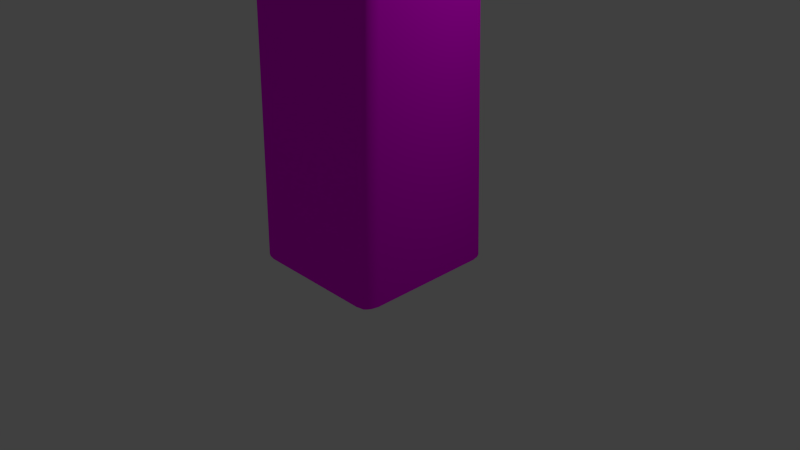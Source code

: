 # Source: PedistalAndButtonSquare.blend  (saved by Blender 2.73.0; exported with 4.5.12 LTS)
import bpy
from mathutils import Matrix  # noqa: F401  (used for matrix-valued properties, if any)

bpy.ops.wm.read_factory_settings(use_empty=True)
scene = bpy.context.scene
scene.name = 'Scene'

# ---- collections
col_collection_1 = bpy.data.collections.new('Collection 1'); scene.collection.children.link(col_collection_1)

# ---- images (referenced by path relative to the original .blend; pixels are not part of the script)
import os
ASSET_DIR = os.environ.get("B2B_ASSET_DIR", "")  # directory of the original .blend (textures are referenced by path, not embedded)
HERE = os.path.dirname(os.path.abspath(__file__))  # packed textures are extracted next to this script under _unpacked/

def load_image(name, relpath, width, height, colorspace="sRGB"):
    """Load a texture the original file referenced (path relative to the .blend, or extracted next to this script)."""
    p = next((c for c in (os.path.join(HERE, relpath), os.path.join(ASSET_DIR, relpath)) if relpath and os.path.exists(c)), "")
    if p:
        img = bpy.data.images.load(p, check_existing=True)
        img.name = name
    else:  # same state as the original file: an image datablock whose file is absent (Cycles renders it pink)
        img = bpy.data.images.new(name, width, height)
        img.source = "FILE"
        img.filepath = "//" + (relpath or name)
    img.colorspace_settings.name = colorspace
    return img
img_buttonuvmap_png = load_image('ButtonUVMap.png', 'ButtonUVMap.png', 1024, 1024, 'sRGB')
img_pedistaluvmap_png = load_image('PedistalUVMap.png', 'PedistalUVMap.png', 1024, 1024, 'sRGB')

# ---- materials (node trees are filled in below, after node groups)
mat_material_006 = bpy.data.materials.new('Material.006')
mat_material_006.alpha_threshold = 0.0
mat_material_006.roughness = 0.5
mat_material_005 = bpy.data.materials.new('Material.005')
mat_material_005.alpha_threshold = 0.0
mat_material_005.roughness = 0.5

# ---- material node trees
mat_material_006.use_nodes = True; mat_material_006.node_tree.nodes.clear()
_N = mat_material_006.node_tree.nodes; _L = mat_material_006.node_tree.links
n0 = _N.new('ShaderNodeOutputMaterial'); n0.name = 'Material Output'; n0.location = (300, 300)
n1 = _N.new('ShaderNodeBsdfDiffuse'); n1.name = 'Diffuse BSDF'; n1.location = (10, 300)
n2 = _N.new('ShaderNodeTexImage'); n2.name = 'Image Texture'; n2.location = (-180, 300)
n2.width = 140
n2.image = img_buttonuvmap_png
_L.new(n1.outputs[0], n0.inputs[0])
_L.new(n2.outputs[0], n1.inputs[0])
n0.is_active_output = True
mat_material_005.use_nodes = True; mat_material_005.node_tree.nodes.clear()
_N = mat_material_005.node_tree.nodes; _L = mat_material_005.node_tree.links
n0 = _N.new('ShaderNodeOutputMaterial'); n0.name = 'Material Output'; n0.location = (300, 300)
n1 = _N.new('ShaderNodeBsdfDiffuse'); n1.name = 'Diffuse BSDF'; n1.location = (10, 300)
n2 = _N.new('ShaderNodeTexImage'); n2.name = 'Image Texture'; n2.location = (-180, 300)
n2.width = 140
n2.image = img_pedistaluvmap_png
_L.new(n1.outputs[0], n0.inputs[0])
_L.new(n2.outputs[0], n1.inputs[0])
n0.is_active_output = True

# ---- world
world_world = bpy.data.worlds.new('World'); scene.world = world_world
world_world.color = (0.05088, 0.05088, 0.05088)
world_world.use_sun_shadow = False
world_world.sun_shadow_jitter_overblur = 0.0
world_world.cycles.sampling_method = 'MANUAL'
world_world.cycles.sample_map_resolution = 256

# ---- cameras
cam_camera = bpy.data.cameras.new('Camera')
cam_camera.clip_end = 100.0
cam_camera.lens = 35.0
cam_camera.sensor_width = 32.0
cam_camera.sensor_height = 18.0
cam_camera.ortho_scale = 7.314
cam_camera.dof.focus_distance = 0.0

# ---- lights
light_lamp = bpy.data.lights.new('Lamp', 'POINT')
light_lamp.transmission_factor = 0.0
light_lamp.cutoff_distance = 30.0
light_lamp.energy = 100.0
light_lamp.shadow_buffer_clip_start = 1.001
light_lamp.shadow_soft_size = 0.1
light_lamp.shadow_maximum_resolution = 0.006
light_lamp.use_absolute_resolution = True
light_lamp.cycles.use_multiple_importance_sampling = False

# ---- meshes
me_cube_001 = bpy.data.meshes.new('Cube.001')
me_cube_001.from_pydata([(-1.0, -1.0, -1.0), (-1.0, 1.0, -1.0), (1.0, 1.0, -1.0), (1.0, -1.0, -1.0), (-1.0, -1.0, 1.0), (-1.0, 1.0, 1.0), (1.0, 1.0, 1.0), (1.0, -1.0, 1.0)], [], [(4, 5, 1, 0), (5, 6, 2, 1), (6, 7, 3, 2), (7, 4, 0, 3), (0, 1, 2, 3), (7, 6, 5, 4)])
_uv = me_cube_001.uv_layers.new(name='UVMap')
_uv.uv.foreach_set('vector', [0.01304, 0.4853, 0.4994, 0.4853, 0.4439, 0.5335, 0.05631, 0.5334, 0.4994, 0.4853, 0.4984, 0.9994, 0.4447, 0.9597, 0.4439, 0.5335, 0.4984, 0.9994, 0.01104, 0.9993, 0.0553, 0.9602, 0.4447, 0.9597, 0.01104, 0.9993, 0.01304, 0.4853, 0.05631, 0.5334, 0.0553, 0.9602, 0.05631, 0.5334, 0.4439, 0.5335, 0.4447, 0.9597, 0.0553, 0.9602, 0.01132, -0.002882, 0.4986, 0.0007171, 0.4997, 0.4841, 0.01163, 0.4852])
me_cube_001.materials.append(mat_material_006)
me_cube_001.use_remesh_preserve_volume = False
me_cube_001.use_remesh_preserve_attributes = False
me_cube_001.use_mirror_vertex_groups = False
me_cube_001.update()
me_cube = bpy.data.meshes.new('Cube')
me_cube.from_pydata([(0.95, 0.95, -1.0), (0.95, -0.95, -1.0), (-0.95, -0.95, -1.0), (-0.95, 0.95, -1.0), (0.95, 0.6702, 1.169), (0.95, -0.6733, 0.833), (-0.95, -0.6733, 0.833), (-0.95, 0.6702, 1.169), (-0.8, 1.0, -1.0), (-0.8, -1.0, -1.0), (-0.8, 0.7056, 1.178), (-0.8, -0.7086, 0.8241), (1.0, 0.8, -1.0), (-1.0, 0.8, -1.0), (1.0, 0.5642, 1.142), (-1.0, 0.5642, 1.142), (1.0, -0.82, -1.0), (1.0, -0.5813, 0.856), (-1.0, -0.82, -1.0), (-1.0, -0.5813, 0.856), (0.82, 1.0, -1.0), (0.82, -1.0, -1.0), (0.82, 0.7056, 1.178), (0.82, -0.7086, 0.8241), (0.98, -0.901, -1.0), (0.98, -0.6386, 0.8416), (-0.98, -0.901, -1.0), (-0.98, -0.6386, 0.8416), (-0.98, 0.89, -1.0), (-0.98, 0.6278, 1.158), (0.98, 0.89, -1.0), (0.98, 0.6278, 1.158), (0.919, 0.98, -1.0), (0.919, -0.98, -1.0), (0.919, 0.6915, 1.174), (0.919, -0.6945, 0.8277), (-0.89, 0.98, -1.0), (-0.89, -0.98, -1.0), (-0.89, 0.6915, 1.174), (-0.89, -0.6945, 0.8277), (0.8372, 0.6332, 1.117), (0.8372, -0.55, 0.8207), (-0.8361, -0.55, 0.8207), (-0.8361, 0.6332, 1.117), (-0.704, 0.6643, 1.124), (-0.704, -0.5812, 0.8129), (0.8813, 0.5398, 1.093), (-0.8801, 0.5398, 1.093), (0.8813, -0.4691, 0.8409), (-0.8801, -0.4691, 0.8409), (0.7228, 0.6643, 1.124), (0.7228, -0.5812, 0.8129), (0.8637, -0.5195, 0.8283), (-0.8625, -0.5195, 0.8283), (-0.8625, 0.5958, 1.107), (0.8637, 0.5958, 1.107), (0.8099, 0.6519, 1.121), (0.8099, -0.5687, 0.816), (-0.7832, 0.6519, 1.121), (-0.7832, -0.5687, 0.816)], [], [(24, 25, 5, 1), (37, 39, 6, 2), (28, 29, 7, 3), (38, 36, 3, 7), (22, 20, 8, 10), (21, 23, 11, 9), (18, 19, 15, 13), (30, 31, 14, 12), (26, 27, 19, 18), (12, 14, 17, 16), (33, 35, 23, 21), (34, 32, 20, 22), (2, 6, 27, 26), (16, 17, 25, 24), (0, 4, 31, 30), (13, 15, 29, 28), (4, 0, 32, 34), (1, 5, 35, 33), (10, 8, 36, 38), (9, 11, 39, 37), (39, 11, 45, 59), (53, 42, 59, 45, 51, 57, 41, 52, 48, 46, 55, 40, 56, 50, 44, 58, 43, 54, 47, 49), (7, 29, 54, 43), (15, 19, 49, 47), (38, 7, 43, 58), (19, 27, 53, 49), (35, 5, 41, 57), (17, 14, 46, 48), (23, 35, 57, 51), (27, 6, 42, 53), (25, 17, 48, 52), (29, 15, 47, 54), (22, 10, 44, 50), (10, 38, 58, 44), (6, 39, 59, 42), (14, 31, 55, 46), (5, 25, 52, 41), (31, 4, 40, 55), (4, 34, 56, 40), (34, 22, 50, 56), (11, 23, 51, 45), (37, 2, 26, 18, 13, 28, 3, 36, 8, 20, 32, 0, 30, 12, 16, 24, 1, 33, 21, 9)])
me_cube.polygons.foreach_set('use_smooth', [True] * 42)
_uv = me_cube.uv_layers.new(name='UVMap')
_uv.uv.foreach_set('vector', [0.542, 0.0004757, 0.5539, 0.2479, 0.5463, 0.2479, 0.5353, 0.0001998, 0.2989, 0.001217, 0.3055, 0.2486, 0.2953, 0.2493, 0.2893, 0.0008393, 0.03688, 0.0004225, 0.03656, 0.2484, 0.02376, 0.247, 0.02663, 2.396e-05, 0.009455, 0.2477, 0.01103, 0.0002396, 0.02663, 2.396e-05, 0.02376, 0.247, 0.7046, 0.2479, 0.7126, 0.0006188, 1.0, 0.0002799, 1.002, 0.2471, 0.5184, -3.62e-05, 0.5223, 0.2481, 0.3144, 0.249, 0.3091, 0.002491, 0.2704, 0.001114, 0.2753, 0.249, 0.04756, 0.2483, 0.04832, -0.001242, 0.6829, 0.000333, 0.6811, 0.2481, 0.6744, 0.2477, 0.6754, -0.001367, 0.2802, 0.0006743, 0.2862, 0.2491, 0.2753, 0.249, 0.2704, 0.001114, 0.6754, -0.001367, 0.6744, 0.2477, 0.5606, 0.2481, 0.5509, 0.0002708, 0.5278, 0.0004987, 0.5338, 0.2481, 0.5223, 0.2481, 0.5184, -3.62e-05, 0.6953, 0.2475, 0.7009, -0.0004868, 0.7126, 0.0006188, 0.7046, 0.2479, 0.2893, 0.0008393, 0.2953, 0.2493, 0.2862, 0.2491, 0.2802, 0.0006743, 0.5509, 0.0002708, 0.5606, 0.2481, 0.5539, 0.2479, 0.542, 0.0004757, 0.691, -0.0002163, 0.6888, 0.2484, 0.6811, 0.2481, 0.6829, 0.000333, 0.04832, -0.001242, 0.04756, 0.2483, 0.03656, 0.2484, 0.03688, 0.0004225, 0.6888, 0.2484, 0.691, -0.0002163, 0.7009, -0.0004868, 0.6953, 0.2475, 0.5353, 0.0001998, 0.5463, 0.2479, 0.5338, 0.2481, 0.5278, 0.0004987, -0.0006705, 0.2473, -0.0003628, -0.00051, 0.01103, 0.0002396, 0.009455, 0.2477, 0.3091, 0.002491, 0.3144, 0.249, 0.3055, 0.2486, 0.2989, 0.001217, 0.3055, 0.2486, 0.3144, 0.249, 0.3175, 0.2665, 0.3063, 0.2664, 0.2733, 0.3659, 0.2766, 0.3619, 0.2832, 0.3595, 0.2931, 0.3579, 0.4714, 0.3579, 0.4823, 0.3595, 0.4857, 0.3619, 0.489, 0.3659, 0.4912, 0.3724, 0.4912, 0.5023, 0.489, 0.5095, 0.4857, 0.5143, 0.4823, 0.5168, 0.4714, 0.5184, 0.2931, 0.5184, 0.2832, 0.5168, 0.2766, 0.5143, 0.2733, 0.5095, 0.2711, 0.5023, 0.2711, 0.3724, 0.02376, 0.247, 0.03656, 0.2484, 0.03696, 0.2625, 0.02487, 0.2627, 0.04756, 0.2483, 0.2753, 0.249, 0.275, 0.265, 0.04893, 0.2638, 0.009455, 0.2477, 0.02376, 0.247, 0.02487, 0.2627, 0.01106, 0.2631, 0.2753, 0.249, 0.2862, 0.2491, 0.2871, 0.2653, 0.275, 0.265, 0.5338, 0.2481, 0.5463, 0.2479, 0.5465, 0.2662, 0.5345, 0.2669, 0.5606, 0.2481, 0.6744, 0.2477, 0.6729, 0.2652, 0.5612, 0.2655, 0.5223, 0.2481, 0.5338, 0.2481, 0.5345, 0.2669, 0.5214, 0.2671, 0.2862, 0.2491, 0.2953, 0.2493, 0.2961, 0.2654, 0.2871, 0.2653, 0.5539, 0.2479, 0.5606, 0.2481, 0.5612, 0.2655, 0.5534, 0.2655, 0.03656, 0.2484, 0.04756, 0.2483, 0.04893, 0.2638, 0.03696, 0.2625, 0.7046, 0.2479, 1.002, 0.2471, 0.9994, 0.2677, 0.7046, 0.2663, -0.0006705, 0.2473, 0.009455, 0.2477, 0.01106, 0.2631, 0.0006464, 0.2632, 0.2953, 0.2493, 0.3055, 0.2486, 0.3063, 0.2664, 0.2961, 0.2654, 0.6744, 0.2477, 0.6811, 0.2481, 0.6803, 0.2658, 0.6729, 0.2652, 0.5463, 0.2479, 0.5539, 0.2479, 0.5534, 0.2655, 0.5465, 0.2662, 0.6811, 0.2481, 0.6888, 0.2484, 0.6869, 0.2663, 0.6803, 0.2658, 0.6888, 0.2484, 0.6953, 0.2475, 0.6944, 0.2668, 0.6869, 0.2663, 0.6953, 0.2475, 0.7046, 0.2479, 0.7046, 0.2663, 0.6944, 0.2668, 0.3144, 0.249, 0.5223, 0.2481, 0.5214, 0.2671, 0.3175, 0.2665, 0.002012, 0.3612, 0.005732, 0.3537, 0.01182, 0.35, 0.02187, 0.3475, 0.2231, 0.3473, 0.2356, 0.3501, 0.2431, 0.3539, 0.2468, 0.3614, 0.2493, 0.3726, 0.2493, 0.5749, 0.2468, 0.5873, 0.2431, 0.5912, 0.2356, 0.5949, 0.2243, 0.5974, 0.02202, 0.5974, 0.0119, 0.5949, 0.005785, 0.5911, 0.001812, 0.587, -0.0006732, 0.5747, -0.0004636, 0.3724])
me_cube.materials.append(mat_material_005)
me_cube.use_remesh_preserve_volume = False
me_cube.use_remesh_preserve_attributes = False
me_cube.use_mirror_vertex_groups = False
me_cube.update()

# ---- objects
ob_button = bpy.data.objects.new('Button', me_cube_001)
ob_pedistal = bpy.data.objects.new('Pedistal', me_cube)
ob_lamp = bpy.data.objects.new('Lamp', light_lamp)
ob_camera = bpy.data.objects.new('Camera', cam_camera)

# ---- transforms, parenting, visibility, modifiers, constraints
ob_button.location = (0.0, 0.02957, 7.878)
ob_button.rotation_euler = (0.7854, 0.0, 0.0)
ob_button.scale = (0.8, 0.8, 0.1)
ob_button.lineart.crease_threshold = 0.0
ob_pedistal.location = (0.0, 0.0, 4.0)
ob_pedistal.scale = (1.0, 1.0, 4.0)
ob_pedistal.lock_rotations_4d = False
ob_pedistal.empty_display_type = 'ARROWS'
ob_pedistal.lineart.crease_threshold = 0.0
ob_lamp.location = (4.076, 1.005, 5.904)
ob_lamp.rotation_euler = (0.6503, 0.05522, 1.866)
ob_lamp.lock_rotations_4d = False
ob_lamp.empty_display_type = 'ARROWS'
ob_lamp.color = (0.0, 0.0, 0.0, 0.0)
ob_lamp.lineart.crease_threshold = 0.0
ob_camera.location = (7.481, -6.508, 5.344)
ob_camera.rotation_euler = (1.109, 0.01082, 0.8149)
ob_camera.lock_rotations_4d = False
ob_camera.empty_display_type = 'ARROWS'
ob_camera.color = (0.0, 0.0, 0.0, 0.0)
ob_camera.display_type = 'WIRE'
ob_camera.lineart.crease_threshold = 0.0

# ---- collection membership
col_collection_1.objects.link(ob_button)
col_collection_1.objects.link(ob_pedistal)
col_collection_1.objects.link(ob_lamp)
col_collection_1.objects.link(ob_camera)

# ---- scene / render settings (as saved in the file)
scene.camera = ob_camera
scene.frame_start = 1; scene.frame_end = 250; scene.frame_set(0)
scene.render.engine = 'CYCLES'
scene.render.resolution_percentage = 50
scene.render.dither_intensity = 0.0
scene.cycles.use_denoising = False
scene.cycles.samples = 10
scene.cycles.sampling_pattern = 'TABULATED_SOBOL'
scene.cycles.light_sampling_threshold = 0.0
scene.cycles.use_adaptive_sampling = False
scene.cycles.use_light_tree = False
scene.cycles.blur_glossy = 0.0
scene.cycles.pixel_filter_type = 'GAUSSIAN'
scene.cycles.sample_clamp_indirect = 0.0
scene.view_settings.view_transform = 'Standard'
bpy.context.view_layer.update()
